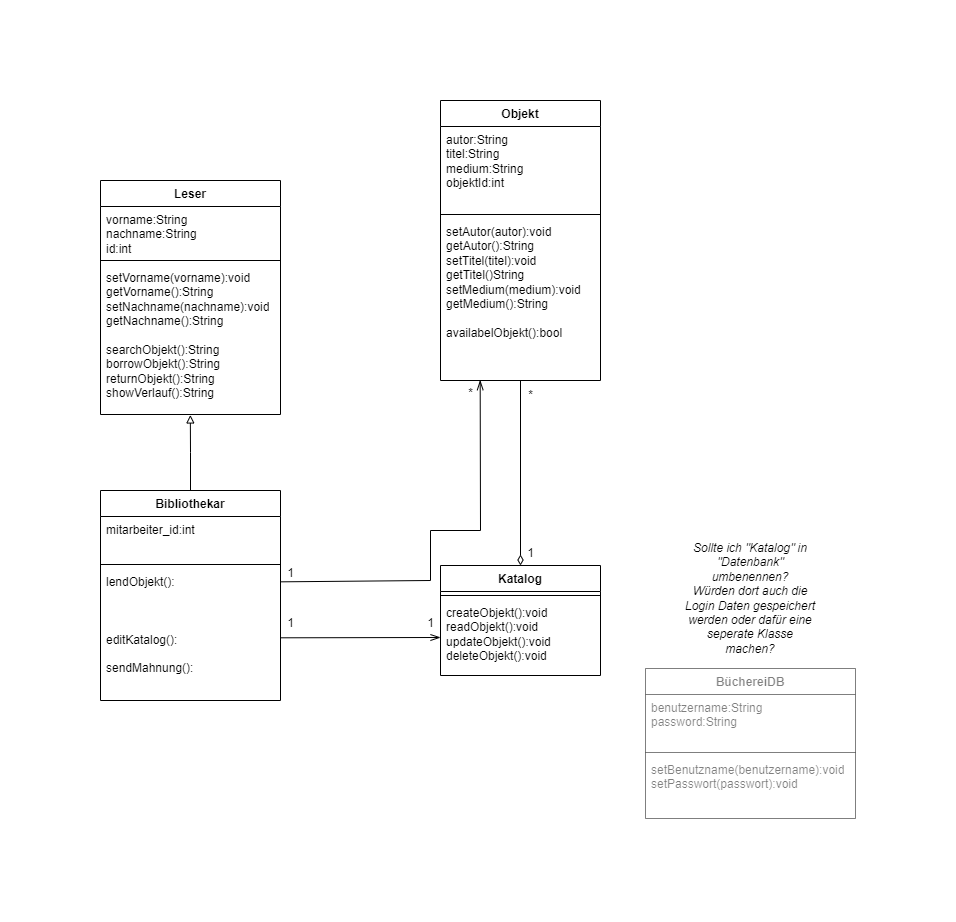

The diagram above was exported from draw.io. Its source (the exported page's mxGraphModel, read from the mxfile embedded in the PNG):
<mxGraphModel dx="1161" dy="638" grid="1" gridSize="10" guides="1" tooltips="1" connect="1" arrows="1" fold="1" page="1" pageScale="1" pageWidth="827" pageHeight="1169" math="0" shadow="0">
  <root>
    <mxCell id="0" />
    <mxCell id="1" parent="0" />
    <mxCell id="QcjSUd9RBtl1e6BzTVXB-5" value="Leser" style="swimlane;fontStyle=1;align=center;verticalAlign=top;childLayout=stackLayout;horizontal=1;startSize=26;horizontalStack=0;resizeParent=1;resizeParentMax=0;resizeLast=0;collapsible=1;marginBottom=0;whiteSpace=wrap;html=1;" vertex="1" parent="1">
      <mxGeometry x="40" y="120" width="180" height="234" as="geometry" />
    </mxCell>
    <mxCell id="QcjSUd9RBtl1e6BzTVXB-6" value="vorname:String&lt;br&gt;nachname:String&lt;br&gt;id:int" style="text;strokeColor=none;fillColor=none;align=left;verticalAlign=top;spacingLeft=4;spacingRight=4;overflow=hidden;rotatable=0;points=[[0,0.5],[1,0.5]];portConstraint=eastwest;whiteSpace=wrap;html=1;" vertex="1" parent="QcjSUd9RBtl1e6BzTVXB-5">
      <mxGeometry y="26" width="180" height="50" as="geometry" />
    </mxCell>
    <mxCell id="QcjSUd9RBtl1e6BzTVXB-7" value="" style="line;strokeWidth=1;fillColor=none;align=left;verticalAlign=middle;spacingTop=-1;spacingLeft=3;spacingRight=3;rotatable=0;labelPosition=right;points=[];portConstraint=eastwest;strokeColor=inherit;" vertex="1" parent="QcjSUd9RBtl1e6BzTVXB-5">
      <mxGeometry y="76" width="180" height="8" as="geometry" />
    </mxCell>
    <mxCell id="QcjSUd9RBtl1e6BzTVXB-8" value="setVorname(vorname):void&lt;br style=&quot;border-color: var(--border-color);&quot;&gt;getVorname():String&lt;br&gt;setNachname(nachname):void&lt;br style=&quot;border-color: var(--border-color);&quot;&gt;getNachname():String&lt;br&gt;&lt;br&gt;searchObjekt():String&lt;br&gt;borrowObjekt():String&lt;br&gt;returnObjekt():String&lt;br&gt;showVerlauf():String" style="text;strokeColor=none;fillColor=none;align=left;verticalAlign=top;spacingLeft=4;spacingRight=4;overflow=hidden;rotatable=0;points=[[0,0.5],[1,0.5]];portConstraint=eastwest;whiteSpace=wrap;html=1;" vertex="1" parent="QcjSUd9RBtl1e6BzTVXB-5">
      <mxGeometry y="84" width="180" height="150" as="geometry" />
    </mxCell>
    <mxCell id="QcjSUd9RBtl1e6BzTVXB-13" style="edgeStyle=orthogonalEdgeStyle;rounded=0;orthogonalLoop=1;jettySize=auto;html=1;entryX=0.499;entryY=1.003;entryDx=0;entryDy=0;entryPerimeter=0;endArrow=block;endFill=0;exitX=0.5;exitY=0;exitDx=0;exitDy=0;" edge="1" parent="1" source="QcjSUd9RBtl1e6BzTVXB-9" target="QcjSUd9RBtl1e6BzTVXB-8">
      <mxGeometry relative="1" as="geometry">
        <mxPoint x="232.06000000000023" y="650.0180000000001" as="sourcePoint" />
        <mxPoint x="-39.999999999999716" y="671.93" as="targetPoint" />
      </mxGeometry>
    </mxCell>
    <mxCell id="QcjSUd9RBtl1e6BzTVXB-9" value="Bibliothekar" style="swimlane;fontStyle=1;align=center;verticalAlign=top;childLayout=stackLayout;horizontal=1;startSize=26;horizontalStack=0;resizeParent=1;resizeParentMax=0;resizeLast=0;collapsible=1;marginBottom=0;whiteSpace=wrap;html=1;" vertex="1" parent="1">
      <mxGeometry x="40" y="430" width="180" height="210" as="geometry" />
    </mxCell>
    <mxCell id="QcjSUd9RBtl1e6BzTVXB-10" value="mitarbeiter_id:int" style="text;strokeColor=none;fillColor=none;align=left;verticalAlign=top;spacingLeft=4;spacingRight=4;overflow=hidden;rotatable=0;points=[[0,0.5],[1,0.5]];portConstraint=eastwest;whiteSpace=wrap;html=1;" vertex="1" parent="QcjSUd9RBtl1e6BzTVXB-9">
      <mxGeometry y="26" width="180" height="44" as="geometry" />
    </mxCell>
    <mxCell id="QcjSUd9RBtl1e6BzTVXB-11" value="" style="line;strokeWidth=1;fillColor=none;align=left;verticalAlign=middle;spacingTop=-1;spacingLeft=3;spacingRight=3;rotatable=0;labelPosition=right;points=[];portConstraint=eastwest;strokeColor=inherit;" vertex="1" parent="QcjSUd9RBtl1e6BzTVXB-9">
      <mxGeometry y="70" width="180" height="8" as="geometry" />
    </mxCell>
    <mxCell id="QcjSUd9RBtl1e6BzTVXB-12" value="lendObjekt():&lt;br&gt;&lt;br&gt;&lt;br&gt;&lt;br&gt;editKatalog():&lt;br&gt;&lt;br&gt;sendMahnung():" style="text;strokeColor=none;fillColor=none;align=left;verticalAlign=top;spacingLeft=4;spacingRight=4;overflow=hidden;rotatable=0;points=[[0,0.5],[1,0.5]];portConstraint=eastwest;whiteSpace=wrap;html=1;" vertex="1" parent="QcjSUd9RBtl1e6BzTVXB-9">
      <mxGeometry y="78" width="180" height="132" as="geometry" />
    </mxCell>
    <mxCell id="QcjSUd9RBtl1e6BzTVXB-14" value="Objekt" style="swimlane;fontStyle=1;align=center;verticalAlign=top;childLayout=stackLayout;horizontal=1;startSize=26;horizontalStack=0;resizeParent=1;resizeParentMax=0;resizeLast=0;collapsible=1;marginBottom=0;whiteSpace=wrap;html=1;" vertex="1" parent="1">
      <mxGeometry x="380" y="40" width="160" height="280" as="geometry">
        <mxRectangle x="640" y="10" width="120" height="50" as="alternateBounds" />
      </mxGeometry>
    </mxCell>
    <mxCell id="QcjSUd9RBtl1e6BzTVXB-15" value="autor:String&lt;br&gt;titel:String&lt;br&gt;medium:String&lt;br&gt;objektId:int" style="text;strokeColor=none;fillColor=none;align=left;verticalAlign=top;spacingLeft=4;spacingRight=4;overflow=hidden;rotatable=0;points=[[0,0.5],[1,0.5]];portConstraint=eastwest;whiteSpace=wrap;html=1;" vertex="1" parent="QcjSUd9RBtl1e6BzTVXB-14">
      <mxGeometry y="26" width="160" height="84" as="geometry" />
    </mxCell>
    <mxCell id="QcjSUd9RBtl1e6BzTVXB-16" value="" style="line;strokeWidth=1;fillColor=none;align=left;verticalAlign=middle;spacingTop=-1;spacingLeft=3;spacingRight=3;rotatable=0;labelPosition=right;points=[];portConstraint=eastwest;strokeColor=inherit;" vertex="1" parent="QcjSUd9RBtl1e6BzTVXB-14">
      <mxGeometry y="110" width="160" height="8" as="geometry" />
    </mxCell>
    <mxCell id="QcjSUd9RBtl1e6BzTVXB-17" value="setAutor(autor):void&lt;br&gt;getAutor():String&lt;br&gt;setTitel(titel):void&lt;br&gt;getTitel()String&lt;br&gt;setMedium(medium):void&lt;br&gt;getMedium():String&lt;br&gt;&lt;br&gt;availabelObjekt():bool&lt;br&gt;" style="text;strokeColor=none;fillColor=none;align=left;verticalAlign=top;spacingLeft=4;spacingRight=4;overflow=hidden;rotatable=0;points=[[0,0.5],[1,0.5]];portConstraint=eastwest;whiteSpace=wrap;html=1;" vertex="1" parent="QcjSUd9RBtl1e6BzTVXB-14">
      <mxGeometry y="118" width="160" height="162" as="geometry" />
    </mxCell>
    <mxCell id="QcjSUd9RBtl1e6BzTVXB-27" value="BüchereiDB" style="swimlane;fontStyle=1;align=center;verticalAlign=top;childLayout=stackLayout;horizontal=1;startSize=26;horizontalStack=0;resizeParent=1;resizeParentMax=0;resizeLast=0;collapsible=1;marginBottom=0;whiteSpace=wrap;html=1;opacity=50;textOpacity=50;" vertex="1" parent="1">
      <mxGeometry x="585" y="608" width="210" height="150" as="geometry">
        <mxRectangle x="645" y="608" width="110" height="30" as="alternateBounds" />
      </mxGeometry>
    </mxCell>
    <mxCell id="QcjSUd9RBtl1e6BzTVXB-28" value="benutzername:String&lt;br&gt;password:String" style="text;strokeColor=none;fillColor=none;align=left;verticalAlign=top;spacingLeft=4;spacingRight=4;overflow=hidden;rotatable=0;points=[[0,0.5],[1,0.5]];portConstraint=eastwest;whiteSpace=wrap;html=1;textOpacity=50;" vertex="1" parent="QcjSUd9RBtl1e6BzTVXB-27">
      <mxGeometry y="26" width="210" height="54" as="geometry" />
    </mxCell>
    <mxCell id="QcjSUd9RBtl1e6BzTVXB-29" value="" style="line;strokeWidth=1;fillColor=none;align=left;verticalAlign=middle;spacingTop=-1;spacingLeft=3;spacingRight=3;rotatable=0;labelPosition=right;points=[];portConstraint=eastwest;strokeColor=inherit;opacity=50;" vertex="1" parent="QcjSUd9RBtl1e6BzTVXB-27">
      <mxGeometry y="80" width="210" height="8" as="geometry" />
    </mxCell>
    <mxCell id="QcjSUd9RBtl1e6BzTVXB-30" value="setBenutzname(benutzername):void&lt;br&gt;setPasswort(passwort):void" style="text;strokeColor=none;fillColor=none;align=left;verticalAlign=top;spacingLeft=4;spacingRight=4;overflow=hidden;rotatable=0;points=[[0,0.5],[1,0.5]];portConstraint=eastwest;whiteSpace=wrap;html=1;textOpacity=50;" vertex="1" parent="QcjSUd9RBtl1e6BzTVXB-27">
      <mxGeometry y="88" width="210" height="62" as="geometry" />
    </mxCell>
    <mxCell id="QcjSUd9RBtl1e6BzTVXB-31" value="Katalog" style="swimlane;fontStyle=1;align=center;verticalAlign=top;childLayout=stackLayout;horizontal=1;startSize=26;horizontalStack=0;resizeParent=1;resizeParentMax=0;resizeLast=0;collapsible=1;marginBottom=0;whiteSpace=wrap;html=1;" vertex="1" parent="1">
      <mxGeometry x="380" y="505" width="160" height="110" as="geometry" />
    </mxCell>
    <mxCell id="QcjSUd9RBtl1e6BzTVXB-33" value="" style="line;strokeWidth=1;fillColor=none;align=left;verticalAlign=middle;spacingTop=-1;spacingLeft=3;spacingRight=3;rotatable=0;labelPosition=right;points=[];portConstraint=eastwest;strokeColor=inherit;" vertex="1" parent="QcjSUd9RBtl1e6BzTVXB-31">
      <mxGeometry y="26" width="160" height="8" as="geometry" />
    </mxCell>
    <mxCell id="QcjSUd9RBtl1e6BzTVXB-34" value="createObjekt():void&lt;br&gt;readObjekt():void&lt;br&gt;updateObjekt():void&lt;br&gt;deleteObjekt():void" style="text;strokeColor=none;fillColor=none;align=left;verticalAlign=top;spacingLeft=4;spacingRight=4;overflow=hidden;rotatable=0;points=[[0,0.5],[1,0.5]];portConstraint=eastwest;whiteSpace=wrap;html=1;" vertex="1" parent="QcjSUd9RBtl1e6BzTVXB-31">
      <mxGeometry y="34" width="160" height="76" as="geometry" />
    </mxCell>
    <mxCell id="QcjSUd9RBtl1e6BzTVXB-39" value="1" style="text;html=1;align=center;verticalAlign=middle;resizable=0;points=[];autosize=1;strokeColor=none;fillColor=none;" vertex="1" parent="1">
      <mxGeometry x="355" y="548" width="30" height="30" as="geometry" />
    </mxCell>
    <mxCell id="QcjSUd9RBtl1e6BzTVXB-40" value="1" style="text;html=1;align=center;verticalAlign=middle;resizable=0;points=[];autosize=1;strokeColor=none;fillColor=none;" vertex="1" parent="1">
      <mxGeometry x="215" y="548" width="30" height="30" as="geometry" />
    </mxCell>
    <mxCell id="QcjSUd9RBtl1e6BzTVXB-41" value="" style="endArrow=openThin;startArrow=none;endFill=0;startFill=0;endSize=8;html=1;verticalAlign=bottom;labelBackgroundColor=none;strokeWidth=1;rounded=0;entryX=0;entryY=0.5;entryDx=0;entryDy=0;exitX=1.004;exitY=0.525;exitDx=0;exitDy=0;exitPerimeter=0;" edge="1" parent="1" source="QcjSUd9RBtl1e6BzTVXB-12" target="QcjSUd9RBtl1e6BzTVXB-34">
      <mxGeometry width="160" relative="1" as="geometry">
        <mxPoint x="220" y="574" as="sourcePoint" />
        <mxPoint x="380" y="590" as="targetPoint" />
      </mxGeometry>
    </mxCell>
    <mxCell id="QcjSUd9RBtl1e6BzTVXB-42" value="" style="endArrow=diamondThin;startArrow=none;endFill=0;startFill=0;endSize=8;html=1;verticalAlign=bottom;labelBackgroundColor=none;strokeWidth=1;rounded=0;exitX=0.5;exitY=1;exitDx=0;exitDy=0;exitPerimeter=0;" edge="1" parent="1" source="QcjSUd9RBtl1e6BzTVXB-17" target="QcjSUd9RBtl1e6BzTVXB-31">
      <mxGeometry width="160" relative="1" as="geometry">
        <mxPoint x="330" y="460" as="sourcePoint" />
        <mxPoint x="510" y="490" as="targetPoint" />
      </mxGeometry>
    </mxCell>
    <mxCell id="QcjSUd9RBtl1e6BzTVXB-43" value="1" style="text;html=1;align=center;verticalAlign=middle;resizable=0;points=[];autosize=1;strokeColor=none;fillColor=none;" vertex="1" parent="1">
      <mxGeometry x="455" y="478" width="30" height="30" as="geometry" />
    </mxCell>
    <mxCell id="QcjSUd9RBtl1e6BzTVXB-44" value="*" style="text;html=1;align=center;verticalAlign=middle;resizable=0;points=[];autosize=1;strokeColor=none;fillColor=none;" vertex="1" parent="1">
      <mxGeometry x="455" y="320" width="30" height="30" as="geometry" />
    </mxCell>
    <mxCell id="QcjSUd9RBtl1e6BzTVXB-46" value="" style="endArrow=openThin;startArrow=none;endFill=0;startFill=0;endSize=8;html=1;verticalAlign=bottom;labelBackgroundColor=none;strokeWidth=1;rounded=0;entryX=0.248;entryY=0.998;entryDx=0;entryDy=0;entryPerimeter=0;exitX=1.002;exitY=0.101;exitDx=0;exitDy=0;exitPerimeter=0;" edge="1" parent="1" source="QcjSUd9RBtl1e6BzTVXB-12" target="QcjSUd9RBtl1e6BzTVXB-17">
      <mxGeometry width="160" relative="1" as="geometry">
        <mxPoint x="231" y="587" as="sourcePoint" />
        <mxPoint x="390" y="587" as="targetPoint" />
        <Array as="points">
          <mxPoint x="370" y="520" />
          <mxPoint x="370" y="470" />
          <mxPoint x="420" y="470" />
        </Array>
      </mxGeometry>
    </mxCell>
    <mxCell id="QcjSUd9RBtl1e6BzTVXB-47" value="1" style="text;html=1;align=center;verticalAlign=middle;resizable=0;points=[];autosize=1;strokeColor=none;fillColor=none;" vertex="1" parent="1">
      <mxGeometry x="215" y="498" width="30" height="30" as="geometry" />
    </mxCell>
    <mxCell id="QcjSUd9RBtl1e6BzTVXB-48" value="*" style="text;html=1;align=center;verticalAlign=middle;resizable=0;points=[];autosize=1;strokeColor=none;fillColor=none;" vertex="1" parent="1">
      <mxGeometry x="395" y="318" width="30" height="30" as="geometry" />
    </mxCell>
    <mxCell id="QcjSUd9RBtl1e6BzTVXB-49" value="&lt;i&gt;Sollte ich &quot;Katalog&quot; in &quot;Datenbank&quot; umbenennen?&lt;br&gt;Würden dort auch die Login Daten gespeichert werden oder dafür eine seperate Klasse machen?&lt;br&gt;&lt;/i&gt;" style="text;html=1;strokeColor=none;fillColor=none;align=center;verticalAlign=middle;whiteSpace=wrap;rounded=0;" vertex="1" parent="1">
      <mxGeometry x="620" y="478" width="140" height="120" as="geometry" />
    </mxCell>
  </root>
</mxGraphModel>